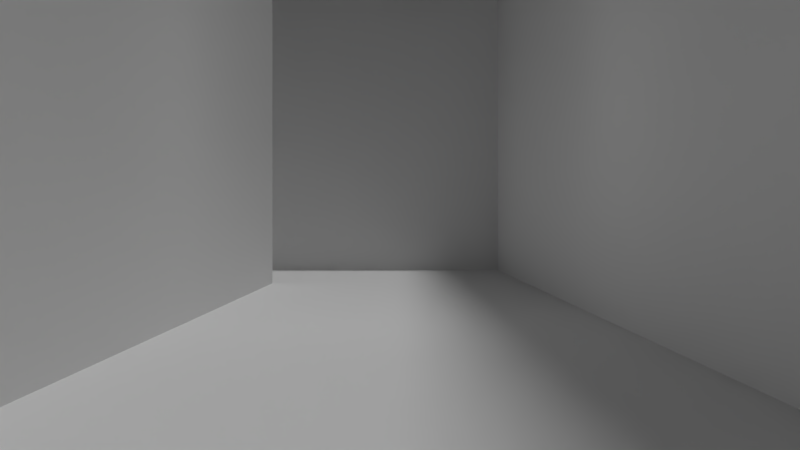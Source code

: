 # Source: sandboxT.blend  (saved by Blender 2.69.0; exported with 4.5.12 LTS)
import bpy
from mathutils import Matrix  # noqa: F401  (used for matrix-valued properties, if any)

bpy.ops.wm.read_factory_settings(use_empty=True)
scene = bpy.context.scene
scene.name = 'Scene'

# ---- collections
col_collection_1 = bpy.data.collections.new('Collection 1'); scene.collection.children.link(col_collection_1)

# ---- materials (node trees are filled in below, after node groups)
mat_material_001 = bpy.data.materials.new('Material.001')
mat_material_001.alpha_threshold = 0.0
mat_material_001.use_transparent_shadow = False
mat_material_001.roughness = 0.5
mat_material_001.line_color = (0.0, 0.0, 0.0, 1.0)
mat_wall = bpy.data.materials.new('Wall')
mat_wall.alpha_threshold = 0.0
mat_wall.use_transparent_shadow = False
mat_wall.roughness = 0.5
mat_wall.line_color = (0.0, 0.0, 0.0, 1.0)

# ---- material node trees

# ---- world
world_world = bpy.data.worlds.new('World'); scene.world = world_world
world_world.color = (0.05088, 0.05088, 0.05088)
world_world.use_sun_shadow = False
world_world.sun_shadow_jitter_overblur = 0.0
world_world.cycles.sampling_method = 'MANUAL'
world_world.cycles.sample_map_resolution = 256

# ---- cameras
cam_camera_001 = bpy.data.cameras.new('Camera.001')
cam_camera_001.clip_end = 100.0
cam_camera_001.lens = 35.0
cam_camera_001.sensor_width = 32.0
cam_camera_001.sensor_height = 18.0
cam_camera_001.dof.focus_distance = 0.0
cam_camera_001.dof.aperture_fstop = 128.0

# ---- lights
light_point_001 = bpy.data.lights.new('Point.001', 'POINT')
light_point_001.transmission_factor = 0.0
light_point_001.energy = 100.0
light_point_001.shadow_buffer_clip_start = 0.5
light_point_001.shadow_soft_size = 0.1
light_point_001.shadow_maximum_resolution = 0.006
light_point_001.use_absolute_resolution = True
light_point_001.cycles.use_multiple_importance_sampling = False
light_point = bpy.data.lights.new('Point', 'POINT')
light_point.transmission_factor = 0.0
light_point.energy = 100.0
light_point.shadow_buffer_clip_start = 0.5
light_point.shadow_soft_size = 0.1
light_point.shadow_maximum_resolution = 0.006
light_point.use_absolute_resolution = True
light_point.cycles.use_multiple_importance_sampling = False
light_lamp = bpy.data.lights.new('Lamp', 'SUN')
light_lamp.transmission_factor = 0.0
light_lamp.cutoff_distance = 30.0
light_lamp.angle = 0.1993
light_lamp.energy = 1.0
light_lamp.shadow_buffer_clip_start = 1.001
light_lamp.shadow_soft_size = 0.1
light_lamp.shadow_cascade_max_distance = 1000.0
light_lamp.cycles.use_multiple_importance_sampling = False

# ---- meshes
me_plane_004 = bpy.data.meshes.new('Plane.004')
me_plane_004.from_pydata([(1.0, -1.0, 0.0), (-1.0, -1.0, 0.0), (1.0, 1.0, 0.0), (-1.0, 1.0, 0.0), (0.8182, -1.0, 0.0), (0.6364, -1.0, 0.0), (0.4545, -1.0, 0.0), (0.2727, -1.0, 0.0), (0.09091, -1.0, 0.0), (-0.09091, -1.0, 0.0), (-0.2727, -1.0, 0.0), (-0.4545, -1.0, 0.0), (-0.6364, -1.0, 0.0), (-0.8182, -1.0, 0.0), (0.8182, 1.0, 0.0), (0.6364, 1.0, 0.0), (0.4545, 1.0, 0.0), (0.2727, 1.0, 0.0), (0.09091, 1.0, 0.0), (-0.09091, 1.0, 0.0), (-0.2727, 1.0, 0.0), (-0.4545, 1.0, 0.0), (-0.6364, 1.0, 0.0), (-0.8182, 1.0, 0.0), (-1.0, 0.8182, 0.0), (-1.0, 0.6364, 0.0), (-1.0, 0.4545, 0.0), (-1.0, 0.2727, 0.0), (-1.0, 0.09091, 0.0), (-1.0, -0.09091, 0.0), (-1.0, -0.2727, 0.0), (-1.0, -0.4545, 0.0), (-1.0, -0.6364, 0.0), (-1.0, -0.8182, 0.0), (1.0, -0.8182, 0.0), (1.0, -0.6364, 0.0), (1.0, -0.4545, 0.0), (1.0, -0.2727, 0.0), (1.0, -0.09091, 0.0), (1.0, 0.09091, 0.0), (1.0, 0.2727, 0.0), (1.0, 0.4545, 0.0), (1.0, 0.6364, 0.0), (1.0, 0.8182, 0.0), (-0.8182, -0.8182, 0.0), (-0.8182, -0.6364, 0.0), (-0.8182, -0.4545, 0.0), (-0.8182, -0.2727, 0.0), (-0.8182, -0.09091, 0.0), (-0.8182, 0.09091, 0.0), (-0.8182, 0.2727, 0.0), (-0.8182, 0.4545, 0.0), (-0.8182, 0.6364, 0.0), (-0.8182, 0.8182, 0.0), (-0.6364, -0.8182, 0.0), (-0.6364, -0.6364, 0.0), (-0.6364, -0.4545, 0.0), (-0.6364, -0.2727, 0.0), (-0.6364, -0.09091, 0.0), (-0.6364, 0.09091, 0.0), (-0.6364, 0.2727, 0.0), (-0.6364, 0.4545, 0.0), (-0.6364, 0.6364, 0.0), (-0.6364, 0.8182, 0.0), (-0.4545, -0.8182, 0.0), (-0.4545, -0.6364, 0.0), (-0.4545, -0.4545, 0.0), (-0.4545, -0.2727, 0.0), (-0.4545, -0.09091, 0.0), (-0.4545, 0.09091, 0.0), (-0.4545, 0.2727, 0.0), (-0.4545, 0.4545, 0.0), (-0.4545, 0.6364, 0.0), (-0.4545, 0.8182, 0.0), (-0.2727, -0.8182, 0.0), (-0.2727, -0.6364, 0.0), (-0.2727, -0.4545, 0.0), (-0.2727, -0.2727, 0.0), (-0.2727, -0.09091, 0.0), (-0.2727, 0.09091, 0.0), (-0.2727, 0.2727, 0.0), (-0.2727, 0.4545, 0.0), (-0.2727, 0.6364, 0.0), (-0.2727, 0.8182, 0.0), (-0.09091, -0.8182, 0.0), (-0.09091, -0.6364, 0.0), (-0.09091, -0.4545, 0.0), (-0.09091, -0.2727, 0.0), (-0.09091, -0.09091, 0.0), (-0.09091, 0.09091, 0.0), (-0.09091, 0.2727, 0.0), (-0.09091, 0.4545, 0.0), (-0.09091, 0.6364, 0.0), (-0.09091, 0.8182, 0.0), (0.09091, -0.8182, 0.0), (0.09091, -0.6364, 0.0), (0.09091, -0.4545, 0.0), (0.09091, -0.2727, 0.0), (0.09091, -0.09091, 0.0), (0.09091, 0.09091, 0.0), (0.09091, 0.2727, 0.0), (0.09091, 0.4545, 0.0), (0.09091, 0.6364, 0.0), (0.09091, 0.8182, 0.0), (0.2727, -0.8182, 0.0), (0.2727, -0.6364, 0.0), (0.2727, -0.4545, 0.0), (0.2727, -0.2727, 0.0), (0.2727, -0.09091, 0.0), (0.2727, 0.09091, 0.0), (0.2727, 0.2727, 0.0), (0.2727, 0.4545, 0.0), (0.2727, 0.6364, 0.0), (0.2727, 0.8182, 0.0), (0.4545, -0.8182, 0.0), (0.4545, -0.6364, 0.0), (0.4545, -0.4545, 0.0), (0.4545, -0.2727, 0.0), (0.4545, -0.09091, 0.0), (0.4545, 0.09091, 0.0), (0.4545, 0.2727, 0.0), (0.4545, 0.4545, 0.0), (0.4545, 0.6364, 0.0), (0.4545, 0.8182, 0.0), (0.6364, -0.8182, 0.0), (0.6364, -0.6364, 0.0), (0.6364, -0.4545, 0.0), (0.6364, -0.2727, 0.0), (0.6364, -0.09091, 0.0), (0.6364, 0.09091, 0.0), (0.6364, 0.2727, 0.0), (0.6364, 0.4545, 0.0), (0.6364, 0.6364, 0.0), (0.6364, 0.8182, 0.0), (0.8182, -0.8182, 0.0), (0.8182, -0.6364, 0.0), (0.8182, -0.4545, 0.0), (0.8182, -0.2727, 0.0), (0.8182, -0.09091, 0.0), (0.8182, 0.09091, 0.0), (0.8182, 0.2727, 0.0), (0.8182, 0.4545, 0.0), (0.8182, 0.6364, 0.0), (0.8182, 0.8182, 0.0), (1.0, -1.0, 0.25), (-1.0, -1.0, 0.25), (1.0, 1.0, 0.25), (-1.0, 1.0, 0.25), (0.8182, -1.0, 0.25), (0.6364, -1.0, 0.25), (0.4545, -1.0, 0.25), (0.2727, -1.0, 0.25), (0.09091, -1.0, 0.25), (-0.09091, -1.0, 0.25), (-0.2727, -1.0, 0.25), (-0.4545, -1.0, 0.25), (-0.6364, -1.0, 0.25), (-0.8182, -1.0, 0.25), (0.8182, 1.0, 0.25), (0.6364, 1.0, 0.25), (0.4545, 1.0, 0.25), (0.2727, 1.0, 0.25), (0.09091, 1.0, 0.25), (-0.09091, 1.0, 0.25), (-0.2727, 1.0, 0.25), (-0.4545, 1.0, 0.25), (-0.6364, 1.0, 0.25), (-0.8182, 1.0, 0.25), (-1.0, 0.8182, 0.25), (-1.0, 0.6364, 0.25), (-1.0, 0.4545, 0.25), (-1.0, 0.2727, 0.25), (-1.0, 0.09091, 0.25), (-1.0, -0.09091, 0.25), (-1.0, -0.2727, 0.25), (-1.0, -0.4545, 0.25), (-1.0, -0.6364, 0.25), (-1.0, -0.8182, 0.25), (1.0, -0.8182, 0.25), (1.0, -0.6364, 0.25), (1.0, -0.4545, 0.25), (1.0, -0.2727, 0.25), (1.0, -0.09091, 0.25), (1.0, 0.09091, 0.25), (1.0, 0.2727, 0.25), (1.0, 0.4545, 0.25), (1.0, 0.6364, 0.25), (1.0, 0.8182, 0.25), (-0.8182, -0.8182, 0.25), (-0.8182, -0.6364, 0.25), (-0.8182, -0.4545, 0.25), (-0.8182, -0.2727, 0.25), (-0.8182, -0.09091, 0.25), (-0.8182, 0.09091, 0.25), (-0.8182, 0.2727, 0.25), (-0.8182, 0.4545, 0.25), (-0.8182, 0.6364, 0.25), (-0.8182, 0.8182, 0.25), (-0.6364, -0.8182, 0.25), (-0.6364, -0.6364, 0.25), (-0.6364, -0.4545, 0.25), (-0.6364, -0.2727, 0.25), (-0.6364, -0.09091, 0.25), (-0.6364, 0.09091, 0.25), (-0.6364, 0.2727, 0.25), (-0.6364, 0.4545, 0.25), (-0.6364, 0.6364, 0.25), (-0.6364, 0.8182, 0.25), (-0.4545, -0.8182, 0.25), (-0.4545, -0.6364, 0.25), (-0.4545, -0.4545, 0.25), (-0.4545, -0.2727, 0.25), (-0.4545, -0.09091, 0.25), (-0.4545, 0.09091, 0.25), (-0.4545, 0.2727, 0.25), (-0.4545, 0.4545, 0.25), (-0.4545, 0.6364, 0.25), (-0.4545, 0.8182, 0.25), (-0.2727, -0.8182, 0.25), (-0.2727, -0.6364, 0.25), (-0.2727, -0.4545, 0.25), (-0.2727, -0.2727, 0.25), (-0.2727, -0.09091, 0.25), (-0.2727, 0.09091, 0.25), (-0.2727, 0.2727, 0.25), (-0.2727, 0.4545, 0.25), (-0.2727, 0.6364, 0.25), (-0.2727, 0.8182, 0.25), (-0.09091, -0.8182, 0.25), (-0.09091, -0.6364, 0.25), (-0.09091, -0.4545, 0.25), (-0.09091, -0.2727, 0.25), (-0.09091, -0.09091, 0.25), (-0.09091, 0.09091, 0.25), (-0.09091, 0.2727, 0.25), (-0.09091, 0.4545, 0.25), (-0.09091, 0.6364, 0.25), (-0.09091, 0.8182, 0.25), (0.09091, -0.8182, 0.25), (0.09091, -0.6364, 0.25), (0.09091, -0.4545, 0.25), (0.09091, -0.2727, 0.25), (0.09091, -0.09091, 0.25), (0.09091, 0.09091, 0.25), (0.09091, 0.2727, 0.25), (0.09091, 0.4545, 0.25), (0.09091, 0.6364, 0.25), (0.09091, 0.8182, 0.25), (0.2727, -0.8182, 0.25), (0.2727, -0.6364, 0.25), (0.2727, -0.4545, 0.25), (0.2727, -0.2727, 0.25), (0.2727, -0.09091, 0.25), (0.2727, 0.09091, 0.25), (0.2727, 0.2727, 0.25), (0.2727, 0.4545, 0.25), (0.2727, 0.6364, 0.25), (0.2727, 0.8182, 0.25), (0.4545, -0.8182, 0.25), (0.4545, -0.6364, 0.25), (0.4545, -0.4545, 0.25), (0.4545, -0.2727, 0.25), (0.4545, -0.09091, 0.25), (0.4545, 0.09091, 0.25), (0.4545, 0.2727, 0.25), (0.4545, 0.4545, 0.25), (0.4545, 0.6364, 0.25), (0.4545, 0.8182, 0.25), (0.6364, -0.8182, 0.25), (0.6364, -0.6364, 0.25), (0.6364, -0.4545, 0.25), (0.6364, -0.2727, 0.25), (0.6364, -0.09091, 0.25), (0.6364, 0.09091, 0.25), (0.6364, 0.2727, 0.25), (0.6364, 0.4545, 0.25), (0.6364, 0.6364, 0.25), (0.6364, 0.8182, 0.25), (0.8182, -0.8182, 0.25), (0.8182, -0.6364, 0.25), (0.8182, -0.4545, 0.25), (0.8182, -0.2727, 0.25), (0.8182, -0.09091, 0.25), (0.8182, 0.09091, 0.25), (0.8182, 0.2727, 0.25), (0.8182, 0.4545, 0.25), (0.8182, 0.6364, 0.25), (0.8182, 0.8182, 0.25)], [], [(58, 57, 201, 202), (119, 118, 262, 263), (84, 74, 218, 228), (32, 33, 177, 176), (124, 114, 258, 268), (6, 5, 149, 150), (130, 131, 275, 274), (87, 97, 241, 231), (44, 45, 189, 188), (70, 60, 204, 214), (18, 19, 163, 162), (143, 142, 286, 287), (110, 100, 244, 254), (118, 117, 261, 262), (73, 83, 227, 217), (31, 32, 176, 175), (56, 46, 190, 200), (113, 123, 267, 257), (5, 4, 148, 149), (129, 130, 274, 273), (96, 86, 230, 240), (59, 69, 213, 203), (44, 54, 55, 45), (17, 18, 162, 161), (46, 56, 57, 47), (47, 57, 58, 48), (48, 58, 59, 49), (142, 141, 285, 286), (50, 60, 61, 51), (51, 61, 62, 52), (52, 62, 63, 53), (117, 116, 260, 261), (54, 64, 65, 55), (82, 72, 216, 226), (56, 66, 67, 57), (30, 31, 175, 174), (58, 68, 69, 59), (45, 55, 199, 189), (60, 70, 71, 61), (122, 112, 256, 266), (62, 72, 73, 63), (4, 0, 144, 148), (64, 74, 75, 65), (128, 129, 273, 272), (66, 76, 77, 67), (85, 95, 239, 229), (68, 78, 79, 69), (68, 58, 202, 212), (70, 80, 81, 71), (16, 17, 161, 160), (72, 82, 83, 73), (141, 140, 284, 285), (74, 84, 85, 75), (71, 81, 225, 215), (76, 86, 87, 77), (29, 30, 174, 173), (78, 88, 89, 79), (54, 44, 188, 198), (80, 90, 91, 81), (111, 121, 265, 255), (82, 92, 93, 83), (43, 2, 146, 187), (84, 94, 95, 85), (127, 128, 272, 271), (86, 96, 97, 87), (94, 84, 228, 238), (88, 98, 99, 89), (42, 43, 187, 186), (90, 100, 101, 91), (57, 67, 211, 201), (92, 102, 103, 93), (134, 124, 268, 278), (94, 104, 105, 95), (15, 16, 160, 159), (96, 106, 107, 97), (140, 139, 283, 284), (97, 107, 251, 241), (80, 70, 214, 224), (100, 110, 111, 101), (28, 29, 173, 172), (102, 112, 113, 103), (33, 1, 145, 177), (104, 114, 115, 105), (126, 127, 271, 270), (106, 116, 117, 107), (107, 117, 118, 108), (108, 118, 119, 109), (109, 119, 120, 110), (110, 120, 121, 111), (83, 93, 237, 227), (112, 122, 123, 113), (41, 42, 186, 185), (114, 124, 125, 115), (66, 56, 200, 210), (123, 133, 277, 267), (14, 15, 159, 158), (139, 138, 282, 283), (106, 96, 240, 250), (69, 79, 223, 213), (27, 28, 172, 171), (122, 132, 133, 123), (23, 3, 147, 167), (124, 134, 135, 125), (125, 135, 136, 126), (126, 136, 137, 127), (127, 137, 138, 128), (128, 138, 139, 129), (129, 139, 140, 130), (130, 140, 141, 131), (131, 141, 142, 132), (132, 142, 143, 133), (125, 126, 270, 269), (92, 82, 226, 236), (40, 41, 185, 184), (55, 65, 209, 199), (132, 122, 266, 276), (138, 137, 281, 282), (2, 14, 158, 146), (95, 105, 249, 239), (52, 53, 197, 196), (78, 68, 212, 222), (287, 187, 146, 158), (168, 197, 167, 147), (197, 207, 166, 167), (207, 217, 165, 166), (217, 227, 164, 165), (227, 237, 163, 164), (237, 247, 162, 163), (247, 257, 161, 162), (257, 267, 160, 161), (267, 277, 159, 160), (277, 287, 158, 159), (145, 157, 188, 177), (177, 188, 189, 176), (176, 189, 190, 175), (175, 190, 191, 174), (174, 191, 192, 173), (173, 192, 193, 172), (172, 193, 194, 171), (171, 194, 195, 170), (170, 195, 196, 169), (169, 196, 197, 168), (157, 156, 198, 188), (189, 199, 200, 190), (193, 203, 204, 194), (156, 155, 208, 198), (199, 209, 210, 200), (201, 211, 212, 202), (203, 213, 214, 204), (205, 215, 216, 206), (155, 154, 218, 208), (209, 219, 220, 210), (211, 221, 222, 212), (213, 223, 224, 214), (215, 225, 226, 216), (154, 153, 228, 218), (219, 229, 230, 220), (221, 231, 232, 222), (223, 233, 234, 224), (225, 235, 236, 226), (153, 152, 238, 228), (229, 239, 240, 230), (231, 241, 242, 232), (233, 243, 244, 234), (235, 245, 246, 236), (152, 151, 248, 238), (239, 249, 250, 240), (241, 251, 252, 242), (242, 252, 253, 243), (243, 253, 254, 244), (245, 255, 256, 246), (151, 150, 258, 248), (249, 259, 260, 250), (255, 265, 266, 256), (150, 149, 268, 258), (259, 269, 270, 260), (260, 270, 271, 261), (261, 271, 272, 262), (262, 272, 273, 263), (263, 273, 274, 264), (264, 274, 275, 265), (265, 275, 276, 266), (149, 148, 278, 268), (148, 144, 178, 278), (278, 178, 179, 279), (279, 179, 180, 280), (280, 180, 181, 281), (281, 181, 182, 282), (282, 182, 183, 283), (283, 183, 184, 284), (284, 184, 185, 285), (285, 185, 186, 286), (286, 186, 187, 287), (101, 111, 255, 245), (19, 20, 164, 163), (61, 71, 215, 205), (98, 88, 232, 242), (7, 6, 150, 151), (131, 132, 276, 275), (115, 125, 269, 259), (0, 34, 178, 144), (75, 85, 229, 219), (120, 119, 263, 264), (112, 102, 246, 256), (20, 21, 165, 164), (72, 62, 206, 216), (107, 108, 252, 251), (46, 47, 191, 190), (89, 99, 243, 233), (8, 7, 151, 152), (49, 59, 203, 193), (34, 35, 179, 178), (86, 76, 220, 230), (121, 120, 264, 265), (103, 113, 257, 247), (21, 22, 166, 165), (63, 73, 217, 207), (108, 109, 253, 252), (47, 48, 192, 191), (100, 90, 234, 244), (9, 8, 152, 153), (60, 50, 194, 204), (35, 36, 180, 179), (77, 87, 231, 221), (114, 104, 248, 258), (22, 23, 167, 166), (74, 64, 208, 218), (109, 110, 254, 253), (48, 49, 193, 192), (91, 101, 245, 235), (10, 9, 153, 154), (36, 37, 181, 180), (88, 78, 222, 232), (62, 61, 205, 206), (105, 115, 259, 249), (3, 24, 168, 147), (65, 75, 219, 209), (102, 92, 236, 246), (135, 134, 278, 279), (11, 10, 154, 155), (99, 98, 242, 243), (37, 38, 182, 181), (79, 89, 233, 223), (116, 106, 250, 260), (24, 25, 169, 168), (133, 143, 287, 277), (76, 66, 210, 220), (50, 51, 195, 194), (93, 103, 247, 237), (136, 135, 279, 280), (12, 11, 155, 156), (53, 63, 207, 197), (38, 39, 183, 182), (90, 80, 224, 234), (25, 26, 170, 169), (67, 77, 221, 211), (51, 52, 196, 195), (104, 94, 238, 248), (137, 136, 280, 281), (13, 12, 156, 157), (64, 54, 198, 208), (39, 40, 184, 183), (81, 91, 235, 225), (1, 13, 157, 145), (26, 27, 171, 170)])
me_plane_004.polygons.foreach_set('material_index', [1, 1, 1, 0, 1, 0, 1, 1, 1, 1, 0, 1, 1, 1, 1, 0, 1, 1, 0, 1, 1, 1, 0, 0, 0, 0, 0, 1, 0, 0, 0, 1, 0, 1, 0, 0, 0, 1, 0, 1, 0, 0, 0, 1, 0, 1, 0, 1, 0, 0, 0, 1, 0, 1, 0, 0, 0, 1, 0, 1, 0, 0, 0, 1, 0, 1, 0, 0, 0, 1, 0, 1, 0, 0, 0, 1, 1, 1, 0, 0, 0, 0, 0, 1, 0, 0, 0, 0, 0, 1, 0, 0, 0, 1, 1, 0, 1, 1, 1, 0, 0, 0, 0, 0, 0, 0, 0, 0, 0, 0, 0, 1, 1, 0, 1, 1, 1, 0, 1, 1, 1, 1, 1, 1, 1, 1, 1, 1, 1, 1, 1, 1, 1, 1, 1, 1, 1, 1, 1, 1, 1, 1, 1, 1, 1, 1, 1, 1, 1, 1, 1, 1, 1, 1, 1, 1, 1, 1, 1, 1, 1, 1, 1, 1, 1, 1, 1, 1, 1, 1, 1, 1, 1, 1, 1, 1, 1, 1, 1, 1, 1, 1, 1, 1, 1, 1, 1, 1, 1, 1, 1, 1, 1, 1, 0, 1, 1, 0, 1, 1, 0, 1, 1, 1, 0, 1, 1, 1, 1, 0, 1, 0, 1, 1, 1, 0, 1, 1, 1, 1, 0, 1, 0, 1, 1, 0, 1, 1, 1, 1, 0, 0, 1, 1, 1, 0, 1, 1, 1, 0, 1, 0, 1, 1, 0, 1, 1, 1, 1, 1, 0, 1, 0, 1, 0, 1, 1, 1, 1, 0, 1, 0, 1, 0, 0])
_uv = me_plane_004.uv_layers.new(name='UVMap')
_uv.uv.foreach_set('vector', [0.0, 0.0, 1.0, 0.0, 1.0, 1.0, 0.0, 1.0, 0.0, 0.0, 1.0, 0.0, 1.0, 1.0, 0.0, 1.0, 0.0, 0.0, 1.0, 0.0, 1.0, 1.0, 0.0, 1.0, 0.0, 0.0, 1.0, 0.0, 1.0, 1.0, 0.0, 1.0, 0.0, 0.0, 1.0, 0.0, 1.0, 1.0, 0.0, 1.0, 0.0, 0.0, 1.0, 0.0, 1.0, 1.0, 0.0, 1.0, 0.0, 0.0, 1.0, 0.0, 1.0, 1.0, 0.0, 1.0, 0.0, 0.0, 1.0, 0.0, 1.0, 1.0, 0.0, 1.0, 0.0, 0.0, 1.0, 0.0, 1.0, 1.0, 0.0, 1.0, 0.0, 0.0, 1.0, 0.0, 1.0, 1.0, 0.0, 1.0, 0.0, 0.0, 1.0, 0.0, 1.0, 1.0, 0.0, 1.0, 0.0, 0.0, 1.0, 0.0, 1.0, 1.0, 0.0, 1.0, 0.0, 0.0, 1.0, 0.0, 1.0, 1.0, 0.0, 1.0, 0.0, 0.0, 1.0, 0.0, 1.0, 1.0, 0.0, 1.0, 0.0, 0.0, 1.0, 0.0, 1.0, 1.0, 0.0, 1.0, 0.0, 0.0, 1.0, 0.0, 1.0, 1.0, 0.0, 1.0, 0.0, 0.0, 1.0, 0.0, 1.0, 1.0, 0.0, 1.0, 0.0, 0.0, 1.0, 0.0, 1.0, 1.0, 0.0, 1.0, 0.0, 0.0, 1.0, 0.0, 1.0, 1.0, 0.0, 1.0, 0.0, 0.0, 1.0, 0.0, 1.0, 1.0, 0.0, 1.0, 0.0, 0.0, 1.0, 0.0, 1.0, 1.0, 0.0, 1.0, 0.0, 0.0, 1.0, 0.0, 1.0, 1.0, 0.0, 1.0, 0.1419, 0.001001, 0.001001, 0.001001, 0.001001, 0.1419, 0.1419, 0.1419, 0.0, 0.0, 1.0, 0.0, 1.0, 1.0, 0.0, 1.0, 0.1419, 0.1439, 0.001001, 0.1439, 0.001001, 0.2847, 0.1419, 0.2847, 0.2847, 0.001001, 0.1439, 0.001001, 0.1439, 0.1419, 0.2847, 0.1419, 0.2847, 0.1439, 0.1439, 0.1439, 0.1439, 0.2847, 0.2847, 0.2847, 0.0, 0.0, 1.0, 0.0, 1.0, 1.0, 0.0, 1.0, 0.4276, 0.1439, 0.2867, 0.1439, 0.2867, 0.2847, 0.4276, 0.2847, 0.4276, 0.001001, 0.2867, 0.001001, 0.2867, 0.1419, 0.4276, 0.1419, 0.2847, 0.2867, 0.1439, 0.2867, 0.1439, 0.4276, 0.2847, 0.4276, 0.0, 0.0, 1.0, 0.0, 1.0, 1.0, 0.0, 1.0, 0.1419, 0.2867, 0.001001, 0.2867, 0.001001, 0.4276, 0.1419, 0.4276, 0.0, 0.0, 1.0, 0.0, 1.0, 1.0, 0.0, 1.0, 0.4276, 0.2867, 0.2867, 0.2867, 0.2867, 0.4276, 0.4276, 0.4276, 0.0, 0.0, 1.0, 0.0, 1.0, 1.0, 0.0, 1.0, 0.4276, 0.4296, 0.2867, 0.4296, 0.2867, 0.5704, 0.4276, 0.5704, 0.0, 0.0, 1.0, 0.0, 1.0, 1.0, 0.0, 1.0, 0.2847, 0.4296, 0.1439, 0.4296, 0.1439, 0.5704, 0.2847, 0.5704, 0.0, 0.0, 1.0, 0.0, 1.0, 1.0, 0.0, 1.0, 0.1419, 0.4296, 0.001001, 0.4296, 0.001001, 0.5704, 0.1419, 0.5704, 0.0, 0.0, 1.0, 0.0, 1.0, 1.0, 0.0, 1.0, 0.5704, 0.1439, 0.4296, 0.1439, 0.4296, 0.2847, 0.5704, 0.2847, 0.0, 0.0, 1.0, 0.0, 1.0, 1.0, 0.0, 1.0, 0.5704, 0.001001, 0.4296, 0.001001, 0.4296, 0.1419, 0.5704, 0.1419, 0.0, 0.0, 1.0, 0.0, 1.0, 1.0, 0.0, 1.0, 0.5704, 0.2867, 0.4296, 0.2867, 0.4296, 0.4276, 0.5704, 0.4276, 0.0, 0.0, 1.0, 0.0, 1.0, 1.0, 0.0, 1.0, 0.5704, 0.4296, 0.4296, 0.4296, 0.4296, 0.5704, 0.5704, 0.5704, 0.0, 0.0, 1.0, 0.0, 1.0, 1.0, 0.0, 1.0, 0.1419, 0.5724, 0.001001, 0.5724, 0.001001, 0.7133, 0.1419, 0.7133, 0.0, 0.0, 1.0, 0.0, 1.0, 1.0, 0.0, 1.0, 0.4276, 0.5724, 0.2867, 0.5724, 0.2867, 0.7133, 0.4276, 0.7133, 0.0, 0.0, 1.0, 0.0, 1.0, 1.0, 0.0, 1.0, 0.2847, 0.5724, 0.1439, 0.5724, 0.1439, 0.7133, 0.2847, 0.7133, 0.0, 0.0, 1.0, 0.0, 1.0, 1.0, 0.0, 1.0, 0.7133, 0.2867, 0.5724, 0.2867, 0.5724, 0.4276, 0.7133, 0.4276, 0.0, 0.0, 1.0, 0.0, 1.0, 1.0, 0.0, 1.0, 0.7133, 0.1439, 0.5724, 0.1439, 0.5724, 0.2847, 0.7133, 0.2847, 0.0, 0.0, 1.0, 0.0, 1.0, 1.0, 0.0, 1.0, 0.7133, 0.001001, 0.5724, 0.001001, 0.5724, 0.1419, 0.7133, 0.1419, 0.0, 0.0, 1.0, 0.0, 1.0, 1.0, 0.0, 1.0, 0.5704, 0.5724, 0.4296, 0.5724, 0.4296, 0.7133, 0.5704, 0.7133, 0.0, 0.0, 1.0, 0.0, 1.0, 1.0, 0.0, 1.0, 0.7133, 0.4296, 0.5724, 0.4296, 0.5724, 0.5704, 0.7133, 0.5704, 0.0, 0.0, 1.0, 0.0, 1.0, 1.0, 0.0, 1.0, 0.7133, 0.5724, 0.5724, 0.5724, 0.5724, 0.7133, 0.7133, 0.7133, 0.0, 0.0, 1.0, 0.0, 1.0, 1.0, 0.0, 1.0, 0.8561, 0.4296, 0.7153, 0.4296, 0.7153, 0.5704, 0.8561, 0.5704, 0.0, 0.0, 1.0, 0.0, 1.0, 1.0, 0.0, 1.0, 0.8561, 0.2867, 0.7153, 0.2867, 0.7153, 0.4276, 0.8561, 0.4276, 0.0, 0.0, 1.0, 0.0, 1.0, 1.0, 0.0, 1.0, 0.2847, 0.7153, 0.1439, 0.7153, 0.1439, 0.8561, 0.2847, 0.8561, 0.0, 0.0, 1.0, 0.0, 1.0, 1.0, 0.0, 1.0, 0.1419, 0.7153, 0.001001, 0.7153, 0.001001, 0.8561, 0.1419, 0.8561, 0.0, 0.0, 1.0, 0.0, 1.0, 1.0, 0.0, 1.0, 0.0, 0.0, 1.0, 0.0, 1.0, 1.0, 0.0, 1.0, 0.0, 0.0, 1.0, 0.0, 1.0, 1.0, 0.0, 1.0, 0.8561, 0.1439, 0.7153, 0.1439, 0.7153, 0.2847, 0.8561, 0.2847, 0.0, 0.0, 1.0, 0.0, 1.0, 1.0, 0.0, 1.0, 0.5704, 0.7153, 0.4296, 0.7153, 0.4296, 0.8561, 0.5704, 0.8561, 0.0, 0.0, 1.0, 0.0, 1.0, 1.0, 0.0, 1.0, 0.4276, 0.7153, 0.2867, 0.7153, 0.2867, 0.8561, 0.4276, 0.8561, 0.0, 0.0, 1.0, 0.0, 1.0, 1.0, 0.0, 1.0, 0.8561, 0.001001, 0.7153, 0.001001, 0.7153, 0.1419, 0.8561, 0.1419, 0.7133, 0.7153, 0.5724, 0.7153, 0.5724, 0.8561, 0.7133, 0.8561, 0.8561, 0.5724, 0.7153, 0.5724, 0.7153, 0.7133, 0.8561, 0.7133, 0.8561, 0.7153, 0.7153, 0.7153, 0.7153, 0.8561, 0.8561, 0.8561, 0.1419, 0.8581, 0.001001, 0.8581, 0.001001, 0.999, 0.1419, 0.999, 0.0, 0.0, 1.0, 0.0, 1.0, 1.0, 0.0, 1.0, 0.999, 0.5724, 0.8581, 0.5724, 0.8581, 0.7133, 0.999, 0.7133, 0.0, 0.0, 1.0, 0.0, 1.0, 1.0, 0.0, 1.0, 0.999, 0.4296, 0.8581, 0.4296, 0.8581, 0.5704, 0.999, 0.5704, 0.0, 0.0, 1.0, 0.0, 1.0, 1.0, 0.0, 1.0, 0.0, 0.0, 1.0, 0.0, 1.0, 1.0, 0.0, 1.0, 0.0, 0.0, 1.0, 0.0, 1.0, 1.0, 0.0, 1.0, 0.0, 0.0, 1.0, 0.0, 1.0, 1.0, 0.0, 1.0, 0.0, 0.0, 1.0, 0.0, 1.0, 1.0, 0.0, 1.0, 0.0, 0.0, 1.0, 0.0, 1.0, 1.0, 0.0, 1.0, 0.0, 0.0, 1.0, 0.0, 1.0, 1.0, 0.0, 1.0, 0.4276, 0.8581, 0.2867, 0.8581, 0.2867, 0.999, 0.4276, 0.999, 0.0, 0.0, 1.0, 0.0, 1.0, 1.0, 0.0, 1.0, 0.2847, 0.8581, 0.1439, 0.8581, 0.1439, 0.999, 0.2847, 0.999, 0.999, 0.2867, 0.8581, 0.2867, 0.8581, 0.4276, 0.999, 0.4276, 0.999, 0.1439, 0.8581, 0.1439, 0.8581, 0.2847, 0.999, 0.2847, 0.999, 0.001001, 0.8581, 0.001001, 0.8581, 0.1419, 0.999, 0.1419, 0.7133, 0.8581, 0.5724, 0.8581, 0.5724, 0.999, 0.7133, 0.999, 0.5704, 0.8581, 0.4296, 0.8581, 0.4296, 0.999, 0.5704, 0.999, 0.8561, 0.8581, 0.7153, 0.8581, 0.7153, 0.999, 0.8561, 0.999, 0.999, 0.7153, 0.8581, 0.7153, 0.8581, 0.8561, 0.999, 0.8561, 0.999, 0.8581, 0.8581, 0.8581, 0.8581, 0.999, 0.999, 0.999, 0.0, 0.0, 1.0, 0.0, 1.0, 1.0, 0.0, 1.0, 0.0, 0.0, 1.0, 0.0, 1.0, 1.0, 0.0, 1.0, 0.0, 0.0, 1.0, 0.0, 1.0, 1.0, 0.0, 1.0, 0.0, 0.0, 1.0, 0.0, 1.0, 1.0, 0.0, 1.0, 0.0, 0.0, 1.0, 0.0, 1.0, 1.0, 0.0, 1.0, 0.0, 0.0, 1.0, 0.0, 1.0, 1.0, 0.0, 1.0, 0.0, 0.0, 1.0, 0.0, 1.0, 1.0, 0.0, 1.0, 0.0, 0.0, 1.0, 0.0, 1.0, 1.0, 0.0, 1.0, 0.0, 0.0, 1.0, 0.0, 1.0, 1.0, 0.0, 1.0, 0.0, 0.0, 1.0, 0.0, 1.0, 1.0, 0.0, 1.0, 0.0, 0.0, 1.0, 0.0, 1.0, 1.0, 0.0, 1.0, 0.0, 0.0, 1.0, 0.0, 1.0, 1.0, 0.0, 1.0, 0.0, 0.0, 1.0, 0.0, 1.0, 1.0, 0.0, 1.0, 0.0, 0.0, 1.0, 0.0, 1.0, 1.0, 0.0, 1.0, 0.0, 0.0, 1.0, 0.0, 1.0, 1.0, 0.0, 1.0, 0.0, 0.0, 1.0, 0.0, 1.0, 1.0, 0.0, 1.0, 0.0, 0.0, 1.0, 0.0, 1.0, 1.0, 0.0, 1.0, 0.0, 0.0, 1.0, 0.0, 1.0, 1.0, 0.0, 1.0, 0.0, 0.0, 1.0, 0.0, 1.0, 1.0, 0.0, 1.0, 0.0, 0.0, 1.0, 0.0, 1.0, 1.0, 0.0, 1.0, 0.0, 0.0, 1.0, 0.0, 1.0, 1.0, 0.0, 1.0, 0.0, 0.0, 1.0, 0.0, 1.0, 1.0, 0.0, 1.0, 0.0, 0.0, 1.0, 0.0, 1.0, 1.0, 0.0, 1.0, 0.0, 0.0, 1.0, 0.0, 1.0, 1.0, 0.0, 1.0, 0.0, 0.0, 1.0, 0.0, 1.0, 1.0, 0.0, 1.0, 0.0, 0.0, 1.0, 0.0, 1.0, 1.0, 0.0, 1.0, 0.0, 0.0, 1.0, 0.0, 1.0, 1.0, 0.0, 1.0, 0.0, 0.0, 1.0, 0.0, 1.0, 1.0, 0.0, 1.0, 0.0, 0.0, 1.0, 0.0, 1.0, 1.0, 0.0, 1.0, 0.0, 0.0, 1.0, 0.0, 1.0, 1.0, 0.0, 1.0, 0.0, 0.0, 1.0, 0.0, 1.0, 1.0, 0.0, 1.0, 0.0, 0.0, 1.0, 0.0, 1.0, 1.0, 0.0, 1.0, 0.0, 0.0, 1.0, 0.0, 1.0, 1.0, 0.0, 1.0, 0.0, 0.0, 1.0, 0.0, 1.0, 1.0, 0.0, 1.0, 0.0, 0.0, 1.0, 0.0, 1.0, 1.0, 0.0, 1.0, 0.0, 0.0, 1.0, 0.0, 1.0, 1.0, 0.0, 1.0, 0.0, 0.0, 1.0, 0.0, 1.0, 1.0, 0.0, 1.0, 0.0, 0.0, 1.0, 0.0, 1.0, 1.0, 0.0, 1.0, 0.0, 0.0, 1.0, 0.0, 1.0, 1.0, 0.0, 1.0, 0.0, 0.0, 1.0, 0.0, 1.0, 1.0, 0.0, 1.0, 0.0, 0.0, 1.0, 0.0, 1.0, 1.0, 0.0, 1.0, 0.0, 0.0, 1.0, 0.0, 1.0, 1.0, 0.0, 1.0, 0.0, 0.0, 1.0, 0.0, 1.0, 1.0, 0.0, 1.0, 0.0, 0.0, 1.0, 0.0, 1.0, 1.0, 0.0, 1.0, 0.0, 0.0, 1.0, 0.0, 1.0, 1.0, 0.0, 1.0, 0.0, 0.0, 1.0, 0.0, 1.0, 1.0, 0.0, 1.0, 0.0, 0.0, 1.0, 0.0, 1.0, 1.0, 0.0, 1.0, 0.0, 0.0, 1.0, 0.0, 1.0, 1.0, 0.0, 1.0, 0.0, 0.0, 1.0, 0.0, 1.0, 1.0, 0.0, 1.0, 0.0, 0.0, 1.0, 0.0, 1.0, 1.0, 0.0, 1.0, 0.0, 0.0, 1.0, 0.0, 1.0, 1.0, 0.0, 1.0, 0.0, 0.0, 1.0, 0.0, 1.0, 1.0, 0.0, 1.0, 0.0, 0.0, 1.0, 0.0, 1.0, 1.0, 0.0, 1.0, 0.0, 0.0, 1.0, 0.0, 1.0, 1.0, 0.0, 1.0, 0.0, 0.0, 1.0, 0.0, 1.0, 1.0, 0.0, 1.0, 0.0, 0.0, 1.0, 0.0, 1.0, 1.0, 0.0, 1.0, 0.0, 0.0, 1.0, 0.0, 1.0, 1.0, 0.0, 1.0, 0.0, 0.0, 1.0, 0.0, 1.0, 1.0, 0.0, 1.0, 0.0, 0.0, 1.0, 0.0, 1.0, 1.0, 0.0, 1.0, 0.0, 0.0, 1.0, 0.0, 1.0, 1.0, 0.0, 1.0, 0.0, 0.0, 1.0, 0.0, 1.0, 1.0, 0.0, 1.0, 0.0, 0.0, 1.0, 0.0, 1.0, 1.0, 0.0, 1.0, 0.0, 0.0, 1.0, 0.0, 1.0, 1.0, 0.0, 1.0, 0.0, 0.0, 1.0, 0.0, 1.0, 1.0, 0.0, 1.0, 0.0, 0.0, 1.0, 0.0, 1.0, 1.0, 0.0, 1.0, 0.0, 0.0, 1.0, 0.0, 1.0, 1.0, 0.0, 1.0, 0.0, 0.0, 1.0, 0.0, 1.0, 1.0, 0.0, 1.0, 0.0, 0.0, 1.0, 0.0, 1.0, 1.0, 0.0, 1.0, 0.0, 0.0, 1.0, 0.0, 1.0, 1.0, 0.0, 1.0, 0.0, 0.0, 1.0, 0.0, 1.0, 1.0, 0.0, 1.0, 0.0, 0.0, 1.0, 0.0, 1.0, 1.0, 0.0, 1.0, 0.0, 0.0, 1.0, 0.0, 1.0, 1.0, 0.0, 1.0, 0.0, 0.0, 1.0, 0.0, 1.0, 1.0, 0.0, 1.0, 0.0, 0.0, 1.0, 0.0, 1.0, 1.0, 0.0, 1.0, 0.0, 0.0, 1.0, 0.0, 1.0, 1.0, 0.0, 1.0, 0.0, 0.0, 1.0, 0.0, 1.0, 1.0, 0.0, 1.0, 0.0, 0.0, 1.0, 0.0, 1.0, 1.0, 0.0, 1.0, 0.0, 0.0, 1.0, 0.0, 1.0, 1.0, 0.0, 1.0, 0.0, 0.0, 1.0, 0.0, 1.0, 1.0, 0.0, 1.0, 0.0, 0.0, 1.0, 0.0, 1.0, 1.0, 0.0, 1.0, 0.0, 0.0, 1.0, 0.0, 1.0, 1.0, 0.0, 1.0, 0.0, 0.0, 1.0, 0.0, 1.0, 1.0, 0.0, 1.0, 0.0, 0.0, 1.0, 0.0, 1.0, 1.0, 0.0, 1.0, 0.0, 0.0, 1.0, 0.0, 1.0, 1.0, 0.0, 1.0, 0.0, 0.0, 1.0, 0.0, 1.0, 1.0, 0.0, 1.0, 0.0, 0.0, 1.0, 0.0, 1.0, 1.0, 0.0, 1.0, 0.0, 0.0, 1.0, 0.0, 1.0, 1.0, 0.0, 1.0, 0.0, 0.0, 1.0, 0.0, 1.0, 1.0, 0.0, 1.0, 0.0, 0.0, 1.0, 0.0, 1.0, 1.0, 0.0, 1.0, 0.0, 0.0, 1.0, 0.0, 1.0, 1.0, 0.0, 1.0, 0.0, 0.0, 1.0, 0.0, 1.0, 1.0, 0.0, 1.0, 0.0, 0.0, 1.0, 0.0, 1.0, 1.0, 0.0, 1.0, 0.0, 0.0, 1.0, 0.0, 1.0, 1.0, 0.0, 1.0, 0.0, 0.0, 1.0, 0.0, 1.0, 1.0, 0.0, 1.0, 0.0, 0.0, 1.0, 0.0, 1.0, 1.0, 0.0, 1.0, 0.0, 0.0, 1.0, 0.0, 1.0, 1.0, 0.0, 1.0, 0.0, 0.0, 1.0, 0.0, 1.0, 1.0, 0.0, 1.0, 0.0, 0.0, 1.0, 0.0, 1.0, 1.0, 0.0, 1.0, 0.0, 0.0, 1.0, 0.0, 1.0, 1.0, 0.0, 1.0, 0.0, 0.0, 1.0, 0.0, 1.0, 1.0, 0.0, 1.0, 0.0, 0.0, 1.0, 0.0, 1.0, 1.0, 0.0, 1.0, 0.0, 0.0, 1.0, 0.0, 1.0, 1.0, 0.0, 1.0, 0.0, 0.0, 1.0, 0.0, 1.0, 1.0, 0.0, 1.0, 0.0, 0.0, 1.0, 0.0, 1.0, 1.0, 0.0, 1.0, 0.0, 0.0, 1.0, 0.0, 1.0, 1.0, 0.0, 1.0, 0.0, 0.0, 1.0, 0.0, 1.0, 1.0, 0.0, 1.0, 0.0, 0.0, 1.0, 0.0, 1.0, 1.0, 0.0, 1.0, 0.0, 0.0, 1.0, 0.0, 1.0, 1.0, 0.0, 1.0, 0.0, 0.0, 1.0, 0.0, 1.0, 1.0, 0.0, 1.0, 0.0, 0.0, 1.0, 0.0, 1.0, 1.0, 0.0, 1.0, 0.0, 0.0, 1.0, 0.0, 1.0, 1.0, 0.0, 1.0, 0.0, 0.0, 1.0, 0.0, 1.0, 1.0, 0.0, 1.0, 0.0, 0.0, 1.0, 0.0, 1.0, 1.0, 0.0, 1.0, 0.0, 0.0, 1.0, 0.0, 1.0, 1.0, 0.0, 1.0, 0.0, 0.0, 1.0, 0.0, 1.0, 1.0, 0.0, 1.0, 0.0, 0.0, 1.0, 0.0, 1.0, 1.0, 0.0, 1.0, 0.0, 0.0, 1.0, 0.0, 1.0, 1.0, 0.0, 1.0, 0.0, 0.0, 1.0, 0.0, 1.0, 1.0, 0.0, 1.0, 0.0, 0.0, 1.0, 0.0, 1.0, 1.0, 0.0, 1.0, 0.0, 0.0, 1.0, 0.0, 1.0, 1.0, 0.0, 1.0, 0.0, 0.0, 1.0, 0.0, 1.0, 1.0, 0.0, 1.0, 0.0, 0.0, 1.0, 0.0, 1.0, 1.0, 0.0, 1.0, 0.0, 0.0, 1.0, 0.0, 1.0, 1.0, 0.0, 1.0, 0.0, 0.0, 1.0, 0.0, 1.0, 1.0, 0.0, 1.0, 0.0, 0.0, 1.0, 0.0, 1.0, 1.0, 0.0, 1.0, 0.0, 0.0, 1.0, 0.0, 1.0, 1.0, 0.0, 1.0, 0.0, 0.0, 1.0, 0.0, 1.0, 1.0, 0.0, 1.0, 0.0, 0.0, 1.0, 0.0, 1.0, 1.0, 0.0, 1.0, 0.0, 0.0, 1.0, 0.0, 1.0, 1.0, 0.0, 1.0, 0.0, 0.0, 1.0, 0.0, 1.0, 1.0, 0.0, 1.0, 0.0, 0.0, 1.0, 0.0, 1.0, 1.0, 0.0, 1.0, 0.0, 0.0, 1.0, 0.0, 1.0, 1.0, 0.0, 1.0, 0.0, 0.0, 1.0, 0.0, 1.0, 1.0, 0.0, 1.0, 0.0, 0.0, 1.0, 0.0, 1.0, 1.0, 0.0, 1.0, 0.0, 0.0, 1.0, 0.0, 1.0, 1.0, 0.0, 1.0, 0.0, 0.0, 1.0, 0.0, 1.0, 1.0, 0.0, 1.0, 0.0, 0.0, 1.0, 0.0, 1.0, 1.0, 0.0, 1.0, 0.0, 0.0, 1.0, 0.0, 1.0, 1.0, 0.0, 1.0, 0.0, 0.0, 1.0, 0.0, 1.0, 1.0, 0.0, 1.0, 0.0, 0.0, 1.0, 0.0, 1.0, 1.0, 0.0, 1.0, 0.0, 0.0, 1.0, 0.0, 1.0, 1.0, 0.0, 1.0, 0.0, 0.0, 1.0, 0.0, 1.0, 1.0, 0.0, 1.0, 0.0, 0.0, 1.0, 0.0, 1.0, 1.0, 0.0, 1.0, 0.0, 0.0, 1.0, 0.0, 1.0, 1.0, 0.0, 1.0, 0.0, 0.0, 1.0, 0.0, 1.0, 1.0, 0.0, 1.0, 0.0, 0.0, 1.0, 0.0, 1.0, 1.0, 0.0, 1.0, 0.0, 0.0, 1.0, 0.0, 1.0, 1.0, 0.0, 1.0, 0.0, 0.0, 1.0, 0.0, 1.0, 1.0, 0.0, 1.0, 0.0, 0.0, 1.0, 0.0, 1.0, 1.0, 0.0, 1.0, 0.0, 0.0, 1.0, 0.0, 1.0, 1.0, 0.0, 1.0, 0.0, 0.0, 1.0, 0.0, 1.0, 1.0, 0.0, 1.0, 0.0, 0.0, 1.0, 0.0, 1.0, 1.0, 0.0, 1.0, 0.0, 0.0, 1.0, 0.0, 1.0, 1.0, 0.0, 1.0, 0.0, 0.0, 1.0, 0.0, 1.0, 1.0, 0.0, 1.0])
me_plane_004.materials.append(mat_material_001)
me_plane_004.materials.append(mat_wall)
me_plane_004.use_remesh_preserve_volume = False
me_plane_004.use_remesh_preserve_attributes = False
me_plane_004.use_mirror_vertex_groups = False
me_plane_004.update()

# ---- objects
ob_camera = bpy.data.objects.new('Camera', cam_camera_001)
ob_point_001 = bpy.data.objects.new('Point.001', light_point_001)
ob_point = bpy.data.objects.new('Point', light_point)
ob_plane = bpy.data.objects.new('Plane', me_plane_004)
ob_lamp = bpy.data.objects.new('Lamp', light_lamp)

# ---- transforms, parenting, visibility, modifiers, constraints
ob_camera.location = (-0.9307, 0.06608, 4.168)
ob_camera.rotation_euler = (1.571, -0.0, 1.571)
ob_camera.lineart.crease_threshold = 0.0
ob_point_001.location = (-36.81, 0.0, 10.65)
ob_point_001.lineart.crease_threshold = 0.0
ob_point.location = (0.0, 0.0, 12.72)
ob_point.lineart.crease_threshold = 0.0
ob_plane.location = (0.0, 0.0, 0.0)
ob_plane.scale = (100.0, 100.0, 100.0)
ob_plane.lineart.crease_threshold = 0.0
ob_lamp.location = (18.01, 1.005, 108.6)
ob_lamp.rotation_euler = (0.06253, 0.2513, 1.93)
ob_lamp.scale = (2.477, 2.477, 2.477)
ob_lamp.lock_rotations_4d = False
ob_lamp.empty_display_type = 'ARROWS'
ob_lamp.color = (0.0, 0.0, 0.0, 0.0)
ob_lamp.lineart.crease_threshold = 0.0

# ---- collection membership
col_collection_1.objects.link(ob_camera)
col_collection_1.objects.link(ob_point_001)
col_collection_1.objects.link(ob_point)
col_collection_1.objects.link(ob_plane)
col_collection_1.objects.link(ob_lamp)

# ---- scene / render settings (as saved in the file)
scene.camera = ob_camera
scene.frame_start = 1; scene.frame_end = 250; scene.frame_set(1)
scene.render.engine = 'BLENDER_EEVEE_NEXT'
scene.render.image_settings.compression = 90
scene.render.resolution_percentage = 50
scene.render.dither_intensity = 0.0
scene.cycles.use_denoising = False
scene.cycles.samples = 10
scene.cycles.sampling_pattern = 'TABULATED_SOBOL'
scene.cycles.light_sampling_threshold = 0.0
scene.cycles.use_adaptive_sampling = False
scene.cycles.use_light_tree = False
scene.cycles.blur_glossy = 0.0
scene.cycles.volume_bounces = 1
scene.cycles.pixel_filter_type = 'GAUSSIAN'
scene.cycles.sample_clamp_indirect = 0.0
scene.view_settings.view_transform = 'Standard'
bpy.context.view_layer.update()
